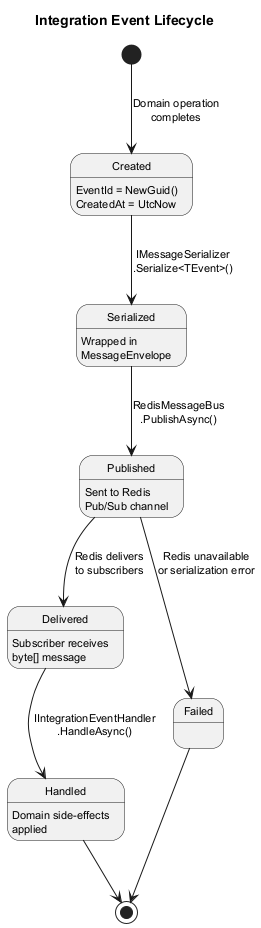

The diagram above was rendered by PlantUML. Its source (embedded in the PNG):
@startuml state-event-lifecycle

skinparam defaultFontSize 11
skinparam shadowing false
skinparam pageMargin 10

title Integration Event Lifecycle

[*] --> Created : Domain operation\ncompletes

Created : EventId = NewGuid()
Created : CreatedAt = UtcNow

Created --> Serialized : IMessageSerializer\n.Serialize<TEvent>()

Serialized : Wrapped in\nMessageEnvelope

Serialized --> Published : RedisMessageBus\n.PublishAsync()

Published : Sent to Redis\nPub/Sub channel

Published --> Delivered : Redis delivers\nto subscribers

Delivered : Subscriber receives\nbyte[] message

Delivered --> Handled : IIntegrationEventHandler\n.HandleAsync()

Handled : Domain side-effects\napplied

Handled --> [*]

Published --> Failed : Redis unavailable\nor serialization error
Failed --> [*]

@enduml